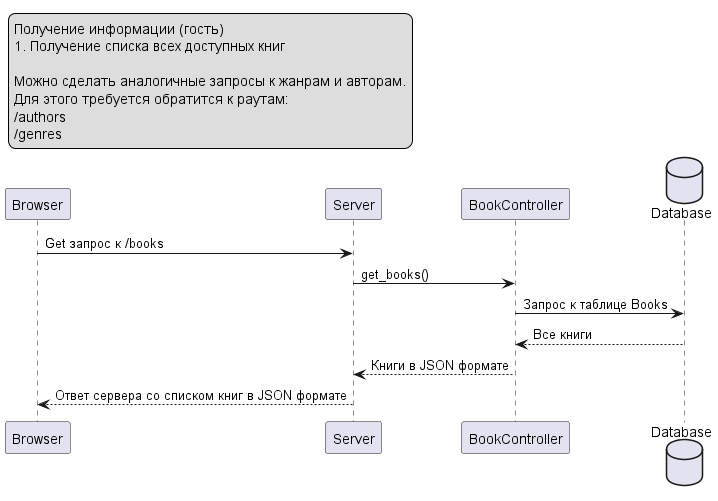

The diagram above was rendered by PlantUML. Its source (embedded in the PNG):
@startuml
legend top left
Получение информации (гость)
1. Получение списка всех доступных книг

Можно сделать аналогичные запросы к жанрам и авторам.
Для этого требуется обратится к раутам:
/authors
/genres
endlegend

participant Browser as B
participant Server as S
participant BookController as C
database    Database    as DB
B -> S : Get запрос к /books
S -> C : get_books()
C -> DB : Запрос к таблице Books
DB --> C: Все книги
C --> S : Книги в JSON формате
S --> B : Ответ сервера со списком книг в JSON формате
@enduml